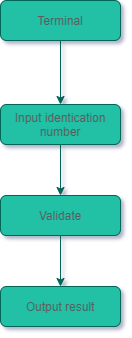

The diagram above was exported from draw.io. Its source (the exported page's mxGraphModel, read from the mxfile embedded in the PNG):
<mxGraphModel dx="1038" dy="580" grid="0" gridSize="10" guides="1" tooltips="1" connect="1" arrows="1" fold="1" page="1" pageScale="1" pageWidth="827" pageHeight="1169" math="0" shadow="1">
  <root>
    <mxCell id="WIyWlLk6GJQsqaUBKTNV-0" />
    <mxCell id="WIyWlLk6GJQsqaUBKTNV-1" parent="WIyWlLk6GJQsqaUBKTNV-0" />
    <mxCell id="hqw_tsi9kMALaCg6_XwV-3" value="" style="edgeStyle=orthogonalEdgeStyle;curved=0;rounded=1;sketch=0;orthogonalLoop=1;jettySize=auto;html=1;strokeColor=#006658;fontColor=#5C5C5C;" edge="1" parent="WIyWlLk6GJQsqaUBKTNV-1" source="WIyWlLk6GJQsqaUBKTNV-3" target="WIyWlLk6GJQsqaUBKTNV-7">
      <mxGeometry relative="1" as="geometry" />
    </mxCell>
    <mxCell id="WIyWlLk6GJQsqaUBKTNV-3" value="Terminal" style="rounded=1;whiteSpace=wrap;html=1;fontSize=12;glass=0;strokeWidth=1;shadow=0;fillColor=#21C0A5;strokeColor=#006658;fontColor=#5C5C5C;" parent="WIyWlLk6GJQsqaUBKTNV-1" vertex="1">
      <mxGeometry x="305" y="80" width="120" height="40" as="geometry" />
    </mxCell>
    <mxCell id="hqw_tsi9kMALaCg6_XwV-0" value="" style="edgeStyle=orthogonalEdgeStyle;curved=0;rounded=1;sketch=0;orthogonalLoop=1;jettySize=auto;html=1;strokeColor=#006658;fontColor=#5C5C5C;" edge="1" parent="WIyWlLk6GJQsqaUBKTNV-1" source="WIyWlLk6GJQsqaUBKTNV-7" target="WIyWlLk6GJQsqaUBKTNV-12">
      <mxGeometry relative="1" as="geometry" />
    </mxCell>
    <mxCell id="WIyWlLk6GJQsqaUBKTNV-7" value="Input identication number" style="rounded=1;whiteSpace=wrap;html=1;fontSize=12;glass=0;strokeWidth=1;shadow=0;fillColor=#21C0A5;strokeColor=#006658;fontColor=#5C5C5C;" parent="WIyWlLk6GJQsqaUBKTNV-1" vertex="1">
      <mxGeometry x="305" y="184" width="120" height="40" as="geometry" />
    </mxCell>
    <mxCell id="WIyWlLk6GJQsqaUBKTNV-11" value="Output result" style="rounded=1;whiteSpace=wrap;html=1;fontSize=12;glass=0;strokeWidth=1;shadow=0;fillColor=#21C0A5;strokeColor=#006658;fontColor=#5C5C5C;" parent="WIyWlLk6GJQsqaUBKTNV-1" vertex="1">
      <mxGeometry x="305" y="366" width="120" height="40" as="geometry" />
    </mxCell>
    <mxCell id="hqw_tsi9kMALaCg6_XwV-2" value="" style="edgeStyle=orthogonalEdgeStyle;curved=0;rounded=1;sketch=0;orthogonalLoop=1;jettySize=auto;html=1;strokeColor=#006658;fontColor=#5C5C5C;" edge="1" parent="WIyWlLk6GJQsqaUBKTNV-1" source="WIyWlLk6GJQsqaUBKTNV-12" target="WIyWlLk6GJQsqaUBKTNV-11">
      <mxGeometry relative="1" as="geometry" />
    </mxCell>
    <mxCell id="WIyWlLk6GJQsqaUBKTNV-12" value="Validate" style="rounded=1;whiteSpace=wrap;html=1;fontSize=12;glass=0;strokeWidth=1;shadow=0;fillColor=#21C0A5;strokeColor=#006658;fontColor=#5C5C5C;" parent="WIyWlLk6GJQsqaUBKTNV-1" vertex="1">
      <mxGeometry x="305" y="275" width="120" height="40" as="geometry" />
    </mxCell>
  </root>
</mxGraphModel>